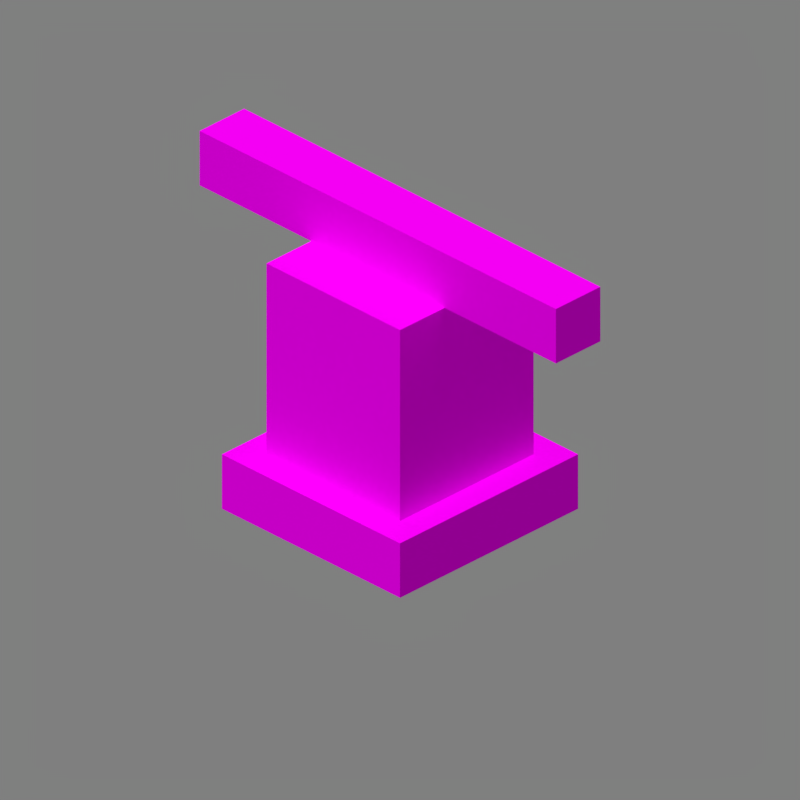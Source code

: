 # Source: bell_between_walls.blend  (saved by Blender 2.90.8; exported with 4.5.12 LTS)
import bpy
from mathutils import Matrix  # noqa: F401  (used for matrix-valued properties, if any)

bpy.ops.wm.read_factory_settings(use_empty=True)
scene = bpy.context.scene
scene.name = 'Scene'

# ---- collections
col_collection_1 = bpy.data.collections.new('Collection 1'); scene.collection.children.link(col_collection_1)

# ---- images (referenced by path relative to the original .blend; pixels are not part of the script)
import os
ASSET_DIR = os.environ.get("B2B_ASSET_DIR", "")  # directory of the original .blend (textures are referenced by path, not embedded)
HERE = os.path.dirname(os.path.abspath(__file__))  # packed textures are extracted next to this script under _unpacked/

def load_image(name, relpath, width, height, colorspace="sRGB"):
    """Load a texture the original file referenced (path relative to the .blend, or extracted next to this script)."""
    p = next((c for c in (os.path.join(HERE, relpath), os.path.join(ASSET_DIR, relpath)) if relpath and os.path.exists(c)), "")
    if p:
        img = bpy.data.images.load(p, check_existing=True)
        img.name = name
    else:  # same state as the original file: an image datablock whose file is absent (Cycles renders it pink)
        img = bpy.data.images.new(name, width, height)
        img.source = "FILE"
        img.filepath = "//" + (relpath or name)
    img.colorspace_settings.name = colorspace
    return img
img_bell_side_png = load_image('bell_side.png', 'bell_side.png', 1024, 1024, 'sRGB')
img_bell_bottom_png = load_image('bell_bottom.png', 'bell_bottom.png', 1024, 1024, 'sRGB')
img_bell_top_png = load_image('bell_top.png', 'bell_top.png', 1024, 1024, 'sRGB')
img_dark_oak_planks_png = load_image('dark_oak_planks.png', 'dark_oak_planks.png', 1024, 1024, 'sRGB')

# ---- materials (node trees are filled in below, after node groups)
mat_bell_side_png = bpy.data.materials.new('bell_side.png')
mat_bell_side_png.use_backface_culling = True
mat_bell_bottom_png = bpy.data.materials.new('bell_bottom.png')
mat_bell_bottom_png.use_backface_culling = True
mat_bell_top_png = bpy.data.materials.new('bell_top.png')
mat_bell_top_png.use_backface_culling = True
mat_dark_oak_planks_png = bpy.data.materials.new('dark_oak_planks.png')
mat_dark_oak_planks_png.use_backface_culling = True

# ---- material node trees
mat_bell_side_png.use_nodes = True; mat_bell_side_png.node_tree.nodes.clear()
_N = mat_bell_side_png.node_tree.nodes; _L = mat_bell_side_png.node_tree.links
n0 = _N.new('ShaderNodeOutputMaterial'); n0.name = 'Material Output'; n0.location = (300, 300)
n0.target = 'CYCLES'
n1 = _N.new('ShaderNodeBsdfPrincipled'); n1.name = 'Principled BSDF'; n1.location = (10, 300)
n1.distribution = 'GGX'
n1.subsurface_method = 'BURLEY'
n1.inputs[2].default_value = 1.0
n1.inputs[3].default_value = 1.45
n1.inputs[13].default_value = 0.0
n1.inputs[20].default_value = 0.0
n1.inputs[27].default_value = (0.0, 0.0, 0.0, 1.0)
n1.inputs[28].default_value = 1.0
n2 = _N.new('ShaderNodeTexImage'); n2.name = 'Image Texture'; n2.location = (-623, 190)
n2.image = img_bell_side_png
n2.interpolation = 'Closest'
n3 = _N.new('ShaderNodeOutputMaterial'); n3.name = 'Material Output.001'; n3.location = (0, 0)
n3.target = 'EEVEE'
n4 = _N.new('ShaderNodeMixShader'); n4.name = 'Mix Shader'; n4.location = (0, 0)
n4.label = 'Disable Shadow'
n4.hide = True
n5 = _N.new('ShaderNodeLightPath'); n5.name = 'Light Path'; n5.location = (0, 0)
n5.hide = True
n6 = _N.new('ShaderNodeBsdfTransparent'); n6.name = 'Transparent BSDF'; n6.location = (0, 0)
n6.hide = True
_L.new(n1.outputs[0], n0.inputs[0])
_L.new(n2.outputs[0], n1.inputs[0])
_L.new(n2.outputs[1], n1.inputs[4])
_L.new(n1.outputs[0], n4.inputs[1])
_L.new(n4.outputs[0], n3.inputs[0])
_L.new(n5.outputs[1], n4.inputs[0])
_L.new(n6.outputs[0], n4.inputs[2])
n0.is_active_output = True
mat_bell_bottom_png.use_nodes = True; mat_bell_bottom_png.node_tree.nodes.clear()
_N = mat_bell_bottom_png.node_tree.nodes; _L = mat_bell_bottom_png.node_tree.links
n0 = _N.new('ShaderNodeOutputMaterial'); n0.name = 'Material Output'; n0.location = (300, 300)
n0.target = 'CYCLES'
n1 = _N.new('ShaderNodeBsdfPrincipled'); n1.name = 'Principled BSDF'; n1.location = (10, 300)
n1.distribution = 'GGX'
n1.subsurface_method = 'BURLEY'
n1.inputs[2].default_value = 1.0
n1.inputs[3].default_value = 1.45
n1.inputs[13].default_value = 0.0
n1.inputs[20].default_value = 0.0
n1.inputs[27].default_value = (0.0, 0.0, 0.0, 1.0)
n1.inputs[28].default_value = 1.0
n2 = _N.new('ShaderNodeTexImage'); n2.name = 'Image Texture'; n2.location = (-623, 190)
n2.image = img_bell_bottom_png
n2.interpolation = 'Closest'
n3 = _N.new('ShaderNodeOutputMaterial'); n3.name = 'Material Output.001'; n3.location = (0, 0)
n3.target = 'EEVEE'
n4 = _N.new('ShaderNodeMixShader'); n4.name = 'Mix Shader'; n4.location = (0, 0)
n4.label = 'Disable Shadow'
n4.hide = True
n5 = _N.new('ShaderNodeLightPath'); n5.name = 'Light Path'; n5.location = (0, 0)
n5.hide = True
n6 = _N.new('ShaderNodeBsdfTransparent'); n6.name = 'Transparent BSDF'; n6.location = (0, 0)
n6.hide = True
_L.new(n1.outputs[0], n0.inputs[0])
_L.new(n2.outputs[0], n1.inputs[0])
_L.new(n2.outputs[1], n1.inputs[4])
_L.new(n1.outputs[0], n4.inputs[1])
_L.new(n4.outputs[0], n3.inputs[0])
_L.new(n5.outputs[1], n4.inputs[0])
_L.new(n6.outputs[0], n4.inputs[2])
n0.is_active_output = True
mat_bell_top_png.use_nodes = True; mat_bell_top_png.node_tree.nodes.clear()
_N = mat_bell_top_png.node_tree.nodes; _L = mat_bell_top_png.node_tree.links
n0 = _N.new('ShaderNodeOutputMaterial'); n0.name = 'Material Output'; n0.location = (300, 300)
n0.target = 'CYCLES'
n1 = _N.new('ShaderNodeBsdfPrincipled'); n1.name = 'Principled BSDF'; n1.location = (10, 300)
n1.distribution = 'GGX'
n1.subsurface_method = 'BURLEY'
n1.inputs[2].default_value = 1.0
n1.inputs[3].default_value = 1.45
n1.inputs[13].default_value = 0.0
n1.inputs[20].default_value = 0.0
n1.inputs[27].default_value = (0.0, 0.0, 0.0, 1.0)
n1.inputs[28].default_value = 1.0
n2 = _N.new('ShaderNodeTexImage'); n2.name = 'Image Texture'; n2.location = (-623, 190)
n2.image = img_bell_top_png
n2.interpolation = 'Closest'
n3 = _N.new('ShaderNodeOutputMaterial'); n3.name = 'Material Output.001'; n3.location = (0, 0)
n3.target = 'EEVEE'
n4 = _N.new('ShaderNodeMixShader'); n4.name = 'Mix Shader'; n4.location = (0, 0)
n4.label = 'Disable Shadow'
n4.hide = True
n5 = _N.new('ShaderNodeLightPath'); n5.name = 'Light Path'; n5.location = (0, 0)
n5.hide = True
n6 = _N.new('ShaderNodeBsdfTransparent'); n6.name = 'Transparent BSDF'; n6.location = (0, 0)
n6.hide = True
_L.new(n1.outputs[0], n0.inputs[0])
_L.new(n2.outputs[0], n1.inputs[0])
_L.new(n2.outputs[1], n1.inputs[4])
_L.new(n1.outputs[0], n4.inputs[1])
_L.new(n4.outputs[0], n3.inputs[0])
_L.new(n5.outputs[1], n4.inputs[0])
_L.new(n6.outputs[0], n4.inputs[2])
n0.is_active_output = True
mat_dark_oak_planks_png.use_nodes = True; mat_dark_oak_planks_png.node_tree.nodes.clear()
_N = mat_dark_oak_planks_png.node_tree.nodes; _L = mat_dark_oak_planks_png.node_tree.links
n0 = _N.new('ShaderNodeOutputMaterial'); n0.name = 'Material Output'; n0.location = (300, 300)
n0.target = 'CYCLES'
n1 = _N.new('ShaderNodeBsdfPrincipled'); n1.name = 'Principled BSDF'; n1.location = (10, 300)
n1.distribution = 'GGX'
n1.subsurface_method = 'BURLEY'
n1.inputs[2].default_value = 1.0
n1.inputs[3].default_value = 1.45
n1.inputs[13].default_value = 0.0
n1.inputs[20].default_value = 0.0
n1.inputs[27].default_value = (0.0, 0.0, 0.0, 1.0)
n1.inputs[28].default_value = 1.0
n2 = _N.new('ShaderNodeTexImage'); n2.name = 'Image Texture'; n2.location = (-623, 190)
n2.image = img_dark_oak_planks_png
n2.interpolation = 'Closest'
n3 = _N.new('ShaderNodeOutputMaterial'); n3.name = 'Material Output.001'; n3.location = (0, 0)
n3.target = 'EEVEE'
n4 = _N.new('ShaderNodeMixShader'); n4.name = 'Mix Shader'; n4.location = (0, 0)
n4.label = 'Disable Shadow'
n4.hide = True
n5 = _N.new('ShaderNodeLightPath'); n5.name = 'Light Path'; n5.location = (0, 0)
n5.hide = True
n6 = _N.new('ShaderNodeBsdfTransparent'); n6.name = 'Transparent BSDF'; n6.location = (0, 0)
n6.hide = True
_L.new(n1.outputs[0], n0.inputs[0])
_L.new(n2.outputs[0], n1.inputs[0])
_L.new(n2.outputs[1], n1.inputs[4])
_L.new(n1.outputs[0], n4.inputs[1])
_L.new(n4.outputs[0], n3.inputs[0])
_L.new(n5.outputs[1], n4.inputs[0])
_L.new(n6.outputs[0], n4.inputs[2])
n0.is_active_output = True

# ---- world
world_world = bpy.data.worlds.new('World'); scene.world = world_world
world_world.use_nodes = True; world_world.node_tree.nodes.clear()
_N = world_world.node_tree.nodes; _L = world_world.node_tree.links
n0 = _N.new('ShaderNodeBackground'); n0.name = 'Background'; n0.location = (10, 300)
n0.inputs[0].default_value = (0.214, 0.214, 0.214, 1.0)
n1 = _N.new('ShaderNodeOutputWorld'); n1.name = 'World Output'; n1.location = (300, 300)
_L.new(n0.outputs[0], n1.inputs[0])
n1.is_active_output = True
world_world.color = (0.3268, 0.3268, 0.3268)
world_world.use_sun_shadow = False
world_world.sun_shadow_jitter_overblur = 0.0
world_world.cycles.sampling_method = 'MANUAL'

# ---- cameras
cam_camera = bpy.data.cameras.new('Camera')
cam_camera.type = 'ORTHO'
cam_camera.clip_end = 100.0
cam_camera.lens = 35.0
cam_camera.sensor_width = 32.0
cam_camera.sensor_height = 18.0
cam_camera.ortho_scale = 5.08
cam_camera.dof.focus_distance = 0.0
cam_camera.dof.aperture_fstop = 128.0

# ---- lights
light_sun = bpy.data.lights.new('Sun', 'SUN')
light_sun.transmission_factor = 0.0
light_sun.angle = 1.309
light_sun.energy = 2.45
light_sun.shadow_soft_size = 0.125

# ---- meshes
me_bell_lower = bpy.data.meshes.new('Bell_lower')
me_bell_lower.from_pydata([(-1.0, -1.0, -1.0), (-1.0, -1.0, 1.0), (-1.0, 1.0, -1.0), (-1.0, 1.0, 1.0), (1.0, -1.0, -1.0), (1.0, -1.0, 1.0), (1.0, 1.0, -1.0), (1.0, 1.0, 1.0)], [], [(0, 1, 3, 2), (2, 3, 7, 6), (6, 7, 5, 4), (4, 5, 1, 0), (2, 6, 4, 0), (7, 3, 1, 5)])
me_bell_lower.polygons.foreach_set('material_index', [0, 0, 0, 0, 1, 1])
_uv = me_bell_lower.uv_layers.new(name='UVMap')
_uv.uv.foreach_set('vector', [0.5, 0.4375, 0.5, 0.5625, 0.0, 0.5625, 0.0, 0.4375, 0.5, 0.4375, 0.5, 0.5625, 0.0, 0.5625, 0.0, 0.4375, 0.5, 0.4375, 0.5, 0.5625, 0.0, 0.5625, 0.0, 0.4375, 0.5, 0.4375, 0.5, 0.5625, 0.0, 0.5625, 0.0, 0.4375, 0.0, 0.5, 0.5, 0.5, 0.5, 1.0, 0.0, 1.0, 0.5, 1.0, 0.0, 1.0, 0.0, 0.5, 0.5, 0.5])
me_bell_lower.materials.append(mat_bell_side_png)
me_bell_lower.materials.append(mat_bell_bottom_png)
me_bell_lower.use_remesh_fix_poles = True
me_bell_lower.use_remesh_preserve_attributes = False
me_bell_lower.use_mirror_vertex_groups = False
me_bell_lower.update()
me_bell_upper = bpy.data.meshes.new('Bell_upper')
me_bell_upper.from_pydata([(-1.0, -1.0, -1.0), (-1.0, -1.0, 1.0), (-1.0, 1.0, -1.0), (-1.0, 1.0, 1.0), (1.0, -1.0, -1.0), (1.0, -1.0, 1.0), (1.0, 1.0, -1.0), (1.0, 1.0, 1.0)], [], [(0, 1, 3, 2), (2, 3, 7, 6), (6, 7, 5, 4), (4, 5, 1, 0), (2, 6, 4, 0), (7, 3, 1, 5)])
me_bell_upper.polygons.foreach_set('material_index', [0, 0, 0, 0, 1, 1])
_uv = me_bell_upper.uv_layers.new(name='UVMap')
_uv.uv.foreach_set('vector', [0.4375, 0.5625, 0.4375, 1.0, 0.0625, 1.0, 0.0625, 0.5625, 0.4375, 0.5625, 0.4375, 1.0, 0.0625, 1.0, 0.0625, 0.5625, 0.4375, 0.5625, 0.4375, 1.0, 0.0625, 1.0, 0.0625, 0.5625, 0.4375, 0.5625, 0.4375, 1.0, 0.0625, 1.0, 0.0625, 0.5625, 0.0625, 0.5625, 0.4375, 0.5625, 0.4375, 0.9375, 0.0625, 0.9375, 0.4375, 0.9375, 0.0625, 0.9375, 0.0625, 0.5625, 0.4375, 0.5625])
me_bell_upper.materials.append(mat_bell_side_png)
me_bell_upper.materials.append(mat_bell_top_png)
me_bell_upper.use_remesh_fix_poles = True
me_bell_upper.use_remesh_preserve_attributes = False
me_bell_upper.use_mirror_vertex_groups = False
me_bell_upper.update()
me_wood = bpy.data.meshes.new('Wood')
me_wood.from_pydata([(-1.0, -1.0, -1.0), (-1.0, -1.0, 1.0), (-1.0, 1.0, -1.0), (-1.0, 1.0, 1.0), (1.0, -1.0, -1.0), (1.0, -1.0, 1.0), (1.0, 1.0, -1.0), (1.0, 1.0, 1.0)], [], [(0, 1, 3, 2), (2, 3, 7, 6), (6, 7, 5, 4), (4, 5, 1, 0), (2, 6, 4, 0), (7, 3, 1, 5)])
_uv = me_wood.uv_layers.new(name='UVMap')
_uv.uv.foreach_set('vector', [0.4375, 0.625, 0.4375, 0.75, 0.3125, 0.75, 0.3125, 0.625, 0.875, 0.75, 0.875, 0.875, 0.125, 0.875, 0.125, 0.75, 0.4375, 0.625, 0.4375, 0.75, 0.3125, 0.75, 0.3125, 0.625, 0.875, 0.6875, 0.875, 0.8125, 0.125, 0.8125, 0.125, 0.6875, 0.125, 0.6875, 0.875, 0.6875, 0.875, 0.8125, 0.125, 0.8125, 0.875, 0.8125, 0.125, 0.8125, 0.125, 0.6875, 0.875, 0.6875])
me_wood.materials.append(mat_dark_oak_planks_png)
me_wood.use_remesh_fix_poles = True
me_wood.use_remesh_preserve_attributes = False
me_wood.use_mirror_vertex_groups = False
me_wood.update()

# ---- objects
ob_camera = bpy.data.objects.new('Camera', cam_camera)
ob_sun = bpy.data.objects.new('Sun', light_sun)
ob_bell_lower = bpy.data.objects.new('Bell_lower', me_bell_lower)
ob_bell_upper = bpy.data.objects.new('Bell_upper', me_bell_upper)
ob_wood = bpy.data.objects.new('Wood', me_wood)

# ---- transforms, parenting, visibility, modifiers, constraints
ob_camera.location = (4.8, -4.8, 3.919)
ob_camera.rotation_euler = (1.047, 0.0, 0.7854)
ob_camera.lock_rotations_4d = False
ob_camera.empty_display_type = 'ARROWS'
ob_camera.color = (0.0, 0.0, 0.0, 0.0)
ob_camera.display_type = 'WIRE'
ob_camera.lineart.crease_threshold = 0.0
ob_sun.location = (-1.899, -3.194, 0.0)
ob_sun.rotation_euler = (0.4136, -0.2434, 0.1929)
ob_sun.lineart.crease_threshold = 0.0
ob_bell_lower.location = (0.0, 0.0, -0.6)
ob_bell_lower.scale = (0.8, 0.8, 0.2)
ob_bell_lower.visible_shadow = False
ob_bell_lower.lineart.crease_threshold = 0.0
ob_bell_upper.location = (0.0, 0.0, 0.3)
ob_bell_upper.scale = (0.6, 0.6, 0.7)
ob_bell_upper.visible_shadow = False
ob_bell_upper.lineart.crease_threshold = 0.0
ob_wood.location = (0.0, 0.0, 1.2)
ob_wood.scale = (1.6, 0.2, 0.2)
ob_wood.visible_shadow = False
ob_wood.lineart.crease_threshold = 0.0

# ---- collection membership
col_collection_1.objects.link(ob_camera)
col_collection_1.objects.link(ob_sun)
col_collection_1.objects.link(ob_bell_lower)
col_collection_1.objects.link(ob_bell_upper)
col_collection_1.objects.link(ob_wood)

# ---- scene / render settings (as saved in the file)
scene.camera = ob_camera
scene.frame_start = 1; scene.frame_end = 1; scene.frame_set(1)
scene.render.engine = 'BLENDER_EEVEE_NEXT'
scene.render.image_settings.color_depth = '16'
scene.render.image_settings.compression = 100
scene.render.resolution_x = 300
scene.render.resolution_y = 300
scene.render.dither_intensity = 0.0
scene.render.filter_size = 0.0
scene.render.film_transparent = True
scene.cycles.use_denoising = False
scene.cycles.samples = 128
scene.cycles.sampling_pattern = 'TABULATED_SOBOL'
scene.cycles.light_sampling_threshold = 0.0
scene.cycles.use_adaptive_sampling = False
scene.cycles.use_light_tree = False
scene.cycles.blur_glossy = 0.0
scene.cycles.sample_clamp_indirect = 0.0
scene.eevee.taa_samples = 1
scene.eevee.taa_render_samples = 1
scene.eevee.use_taa_reprojection = False
scene.eevee.light_threshold = 0.0
scene.view_settings.view_transform = 'Standard'
bpy.context.view_layer.update()

